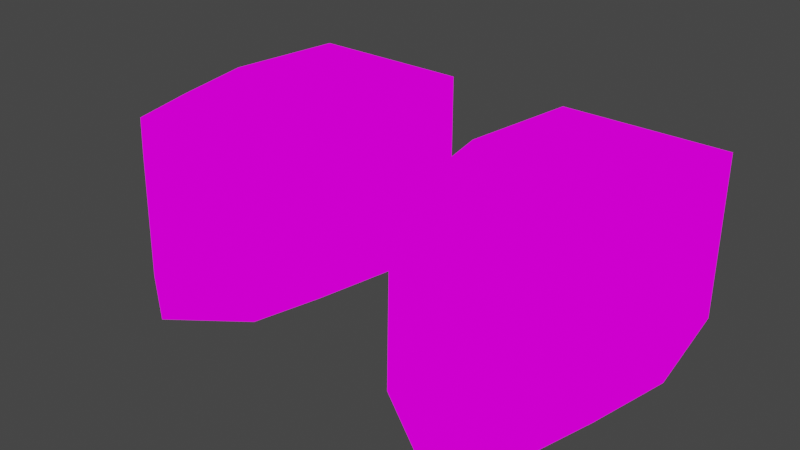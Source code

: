 # Source: BoatHitbox.blend  (saved by Blender 2.83.21; exported with 4.5.12 LTS)
import bpy
from mathutils import Matrix  # noqa: F401  (used for matrix-valued properties, if any)

bpy.ops.wm.read_factory_settings(use_empty=True)
scene = bpy.context.scene
scene.name = 'Scene'

# ---- collections
col_collection = bpy.data.collections.new('Collection'); scene.collection.children.link(col_collection)

# ---- images (referenced by path relative to the original .blend; pixels are not part of the script)
import os
ASSET_DIR = os.environ.get("B2B_ASSET_DIR", "")  # directory of the original .blend (textures are referenced by path, not embedded)
HERE = os.path.dirname(os.path.abspath(__file__))  # packed textures are extracted next to this script under _unpacked/

def load_image(name, relpath, width, height, colorspace="sRGB"):
    """Load a texture the original file referenced (path relative to the .blend, or extracted next to this script)."""
    p = next((c for c in (os.path.join(HERE, relpath), os.path.join(ASSET_DIR, relpath)) if relpath and os.path.exists(c)), "")
    if p:
        img = bpy.data.images.load(p, check_existing=True)
        img.name = name
    else:  # same state as the original file: an image datablock whose file is absent (Cycles renders it pink)
        img = bpy.data.images.new(name, width, height)
        img.source = "FILE"
        img.filepath = "//" + (relpath or name)
    img.colorspace_settings.name = colorspace
    return img
img_tex_boat = load_image('tex_boat', 'tex_boat.png', 1024, 1024, 'sRGB')

# ---- materials (node trees are filled in below, after node groups)
mat_material = bpy.data.materials.new('Material')
mat_material.alpha_threshold = 0.0
mat_material.use_transparent_shadow = False
mat_material.line_color = (0.0, 0.0, 0.0, 1.0)

# ---- material node trees
mat_material.use_nodes = True; mat_material.node_tree.nodes.clear()
_N = mat_material.node_tree.nodes; _L = mat_material.node_tree.links
n0 = _N.new('ShaderNodeOutputMaterial'); n0.name = 'Material Output'; n0.location = (300, 300)
n1 = _N.new('ShaderNodeEmission'); n1.name = 'Emission'; n1.location = (10, 300)
n2 = _N.new('ShaderNodeTexImage'); n2.name = 'Image Texture'; n2.location = (-280, 280)
n2.image = img_tex_boat
n2.interpolation = 'Closest'
_L.new(n1.outputs[0], n0.inputs[0])
_L.new(n2.outputs[0], n1.inputs[0])
n0.is_active_output = True

# ---- world
world_world = bpy.data.worlds.new('World'); scene.world = world_world
world_world.use_nodes = True; world_world.node_tree.nodes.clear()
_N = world_world.node_tree.nodes; _L = world_world.node_tree.links
n0 = _N.new('ShaderNodeOutputWorld'); n0.name = 'World Output'; n0.location = (300, 300)
n1 = _N.new('ShaderNodeBackground'); n1.name = 'Background'; n1.location = (10, 300)
n1.inputs[0].default_value = (0.05088, 0.05088, 0.05088, 1.0)
_L.new(n1.outputs[0], n0.inputs[0])
n0.is_active_output = True
world_world.color = (0.05088, 0.05088, 0.05088)
world_world.use_sun_shadow = False
world_world.sun_shadow_jitter_overblur = 0.0

# ---- meshes
me_cube_001 = bpy.data.meshes.new('Cube.001')
me_cube_001.from_pydata([(0.3752, 0.1248, 0.1517), (0.3127, 0.5623, 0.1517), (-0.3123, 0.5623, 0.1517), (-0.3732, 0.1122, 0.1517), (0.3127, -0.1877, 0.1517), (-0.3123, -0.1877, 0.1517), (0.2502, -0.4377, 0.1517), (-0.244, -0.4594, 0.1585), (0.0001803, -0.6252, 0.1517), (-0.3123, 0.1248, 0.1517), (0.3127, 0.1248, 0.1517), (-0.2498, -0.1877, 0.1517), (-0.1873, -0.4377, 0.1517), (0.0001803, -0.5627, 0.1517), (0.2502, -0.1877, 0.1517), (0.1877, -0.4377, 0.1517), (0.2502, 0.4998, 0.1517), (-0.2498, 0.4998, 0.1517), (-0.3748, 0.1248, 0.7607), (-0.3123, 0.5623, 0.7607), (0.3127, 0.5623, 0.7607), (0.3752, 0.1248, 0.7607), (0.3127, -0.1877, 0.7607), (-0.3123, -0.1877, 0.7607), (0.2502, -0.4377, 0.7607), (-0.2498, -0.4377, 0.7607), (0.0001803, -0.6252, 0.7607), (-0.3123, 0.1248, 0.7607), (0.3127, 0.1248, 0.7607), (-0.2498, -0.1877, 0.7607), (-0.1873, -0.4377, 0.7607), (0.0001803, -0.5627, 0.7607), (0.2502, -0.1877, 0.7607), (0.1877, -0.4377, 0.7607), (0.2502, 0.4998, 0.7607), (-0.2498, 0.4998, 0.7607)], [], [(11, 9, 27, 29), (4, 0, 21, 22), (9, 17, 35, 27), (10, 14, 32, 28), (17, 16, 34, 35), (0, 1, 20, 21), (16, 10, 28, 34), (1, 2, 19, 20), (13, 12, 30, 31), (19, 18, 27, 35), (19, 35, 34, 20), (20, 34, 28, 21), (22, 21, 28, 32), (24, 22, 32, 33), (24, 33, 31, 26), (26, 31, 30, 25), (25, 30, 29, 23), (23, 29, 27, 18), (8, 6, 24, 26), (14, 15, 33, 32), (6, 4, 22, 24), (15, 13, 31, 33), (12, 11, 29, 30), (3, 5, 23, 18), (7, 8, 26, 25), (5, 7, 25, 23), (2, 3, 18, 19), (1, 0, 10, 16), (2, 1, 16, 17), (2, 17, 9, 3), (5, 3, 9, 11), (7, 5, 11, 12), (8, 7, 12, 13), (6, 8, 13, 15), (6, 15, 14, 4), (4, 14, 10, 0)])
_uv = me_cube_001.uv_layers.new(name='UVMap')
_uv.uv.foreach_set('vector', [0.8251, 0.2286, 0.8028, 0.4075, 0.8028, 0.4075, 0.8251, 0.2286, 0.5807, 0.2105, 0.5527, 0.3889, 0.5527, 0.3889, 0.5807, 0.2105, 0.8028, 0.4075, 0.8288, 0.6112, 0.8288, 0.6112, 0.8028, 0.4075, 0.2731, 0.4222, 0.2349, 0.2463, 0.2349, 0.2463, 0.2731, 0.4222, 0.1584, 0.9529, 0.1584, 0.6685, 0.1584, 0.6685, 0.1584, 0.9529, 0.5527, 0.3889, 0.5807, 0.6351, 0.5807, 0.6351, 0.5527, 0.3889, 0.2644, 0.6334, 0.2731, 0.4222, 0.2731, 0.4222, 0.2644, 0.6334, 0.742, 1.0, 0.742, 0.6445, 0.742, 0.6445, 0.742, 1.0, 0.919, 0.0, 0.8477, 0.08448, 0.8477, 0.08448, 0.919, 0.0, 0.04362, 0.6685, 0.0, 0.4222, 0.02483, 0.4222, 0.06576, 0.6334, 0.04362, 0.6685, 0.06576, 0.6334, 0.2644, 0.6334, 0.2919, 0.6685, 0.2919, 0.6685, 0.2644, 0.6334, 0.2731, 0.4222, 0.298, 0.4222, 0.2597, 0.2463, 0.298, 0.4222, 0.2731, 0.4222, 0.2349, 0.2463, 0.2241, 0.1056, 0.2597, 0.2463, 0.2349, 0.2463, 0.1993, 0.1056, 0.2241, 0.1056, 0.1993, 0.1056, 0.1195, 0.03519, 0.1168, 0.0, 0.1168, 0.0, 0.1195, 0.03519, 0.05034, 0.1056, 0.02551, 0.1056, 0.02551, 0.1056, 0.05034, 0.1056, 0.03624, 0.2463, 0.01141, 0.2463, 0.01141, 0.2463, 0.03624, 0.2463, 0.02483, 0.4222, 0.0, 0.4222, 0.4487, 0.836, 0.4487, 0.6933, 0.4487, 0.6933, 0.4487, 0.836, 0.2349, 0.2463, 0.1993, 0.1056, 0.1993, 0.1056, 0.2349, 0.2463, 0.6087, 0.06748, 0.5807, 0.2105, 0.5807, 0.2105, 0.6087, 0.06748, 0.1993, 0.1056, 0.1195, 0.03519, 0.1195, 0.03519, 0.1993, 0.1056, 0.8477, 0.08448, 0.8251, 0.2286, 0.8251, 0.2286, 0.8477, 0.08448, 0.298, 0.2412, 0.3132, 0.4216, 0.3132, 0.4216, 0.298, 0.2412, 0.3285, 0.567, 0.3896, 0.6933, 0.3896, 0.6933, 0.3285, 0.567, 0.3132, 0.4216, 0.3285, 0.567, 0.3285, 0.567, 0.3132, 0.4216, 0.3132, 0.001306, 0.298, 0.2412, 0.298, 0.2412, 0.3132, 0.001306, 0.5807, 0.6351, 0.5527, 0.3889, 0.2731, 0.4222, 0.2644, 0.6334, 0.742, 0.6445, 0.5807, 0.6351, 0.1584, 0.6685, 0.1584, 0.9529, 0.742, 0.6445, 0.1584, 0.9529, 0.8028, 0.4075, 0.298, 0.2412, 0.3132, 0.4216, 0.298, 0.2412, 0.8028, 0.4075, 0.8251, 0.2286, 0.3285, 0.567, 0.3132, 0.4216, 0.8251, 0.2286, 0.8477, 0.08448, 0.3896, 0.6933, 0.3285, 0.567, 0.8477, 0.08448, 0.919, 0.0, 0.4487, 0.6933, 0.3896, 0.6933, 0.1195, 0.03519, 0.1993, 0.1056, 0.4487, 0.6933, 0.1993, 0.1056, 0.2349, 0.2463, 0.5807, 0.2105, 0.5807, 0.2105, 0.2349, 0.2463, 0.2731, 0.4222, 0.5527, 0.3889])
me_cube_001.materials.append(mat_material)
me_cube_001.use_remesh_fix_poles = True
me_cube_001.use_remesh_preserve_attributes = False
me_cube_001.use_mirror_vertex_groups = False
me_cube_001.update()
me_cube_002 = bpy.data.meshes.new('Cube.002')
me_cube_002.from_pydata([(0.3752, 0.1248, 0.1517), (0.3127, 0.5623, 0.1517), (-0.3123, 0.5623, 0.1517), (-0.3732, 0.1122, 0.1517), (0.3127, -0.1877, 0.1517), (-0.3123, -0.1877, 0.1517), (0.2502, -0.4377, 0.1517), (-0.244, -0.4594, 0.1585), (0.0001803, -0.6252, 0.1517), (-0.3748, 0.1248, 0.7607), (-0.3123, 0.5623, 0.7607), (0.3127, 0.5623, 0.7607), (0.3752, 0.1248, 0.7607), (0.3127, -0.1877, 0.7607), (-0.3123, -0.1877, 0.7607), (0.2502, -0.4377, 0.7607), (-0.2498, -0.4377, 0.7607), (0.0001803, -0.6252, 0.7607)], [], [(4, 0, 12, 13), (0, 1, 11, 12), (1, 2, 10, 11), (8, 6, 15, 17), (6, 4, 13, 15), (3, 5, 14, 9), (7, 8, 17, 16), (5, 7, 16, 14), (2, 3, 9, 10), (10, 9, 14, 16, 17, 15, 13, 12, 11), (2, 1, 0, 4, 6, 8, 7, 5, 3)])
_uv = me_cube_002.uv_layers.new(name='UVMap')
_uv.uv.foreach_set('vector', [0.5807, 0.2105, 0.5527, 0.3889, 0.5527, 0.3889, 0.5807, 0.2105, 0.5527, 0.3889, 0.5807, 0.6351, 0.5807, 0.6351, 0.5527, 0.3889, 0.742, 1.0, 0.742, 0.6445, 0.742, 0.6445, 0.742, 1.0, 0.4487, 0.836, 0.4487, 0.6933, 0.4487, 0.6933, 0.4487, 0.836, 0.6087, 0.06748, 0.5807, 0.2105, 0.5807, 0.2105, 0.6087, 0.06748, 0.298, 0.2412, 0.3132, 0.4216, 0.3132, 0.4216, 0.298, 0.2412, 0.3285, 0.567, 0.3896, 0.6933, 0.3896, 0.6933, 0.3285, 0.567, 0.3132, 0.4216, 0.3285, 0.567, 0.3285, 0.567, 0.3132, 0.4216, 0.3132, 0.001306, 0.298, 0.2412, 0.298, 0.2412, 0.3132, 0.001306, 0.742, 0.6445, 0.298, 0.2412, 0.3132, 0.4216, 0.3285, 0.567, 0.4487, 0.836, 0.6087, 0.06748, 0.5807, 0.2105, 0.5527, 0.3889, 0.742, 1.0, 0.742, 0.6445, 0.742, 1.0, 0.5527, 0.3889, 0.5807, 0.2105, 0.6087, 0.06748, 0.4487, 0.836, 0.3285, 0.567, 0.3132, 0.4216, 0.298, 0.2412])
me_cube_002.materials.append(mat_material)
me_cube_002.use_remesh_fix_poles = True
me_cube_002.use_remesh_preserve_attributes = False
me_cube_002.use_mirror_vertex_groups = False
me_cube_002.update()

# ---- objects
ob_boathitboxoutline = bpy.data.objects.new('BoatHitboxOutline', me_cube_001)
ob_boathitboxfull = bpy.data.objects.new('BoatHitboxFull', me_cube_002)

# ---- transforms, parenting, visibility, modifiers, constraints
ob_boathitboxoutline.location = (0.0, 0.0, 0.0)
ob_boathitboxoutline.lineart.crease_threshold = 0.0
ob_boathitboxfull.location = (-1.1, 0.0, 0.0)
ob_boathitboxfull.lineart.crease_threshold = 0.0

# ---- collection membership
col_collection.objects.link(ob_boathitboxoutline)
col_collection.objects.link(ob_boathitboxfull)

# ---- scene / render settings (as saved in the file)
scene.frame_start = 1; scene.frame_end = 250; scene.frame_set(1)
scene.render.engine = 'BLENDER_EEVEE_NEXT'
scene.cycles.use_denoising = False
scene.cycles.samples = 128
scene.cycles.sampling_pattern = 'TABULATED_SOBOL'
scene.cycles.use_adaptive_sampling = False
scene.cycles.use_light_tree = False
scene.view_settings.view_transform = 'Filmic'
bpy.context.view_layer.update()

# ---- added for rendering (the .blend has no active camera): camera
cam_auto = bpy.data.cameras.new('AutoCamera')
cam_auto.lens = 50.0
cam_auto.sensor_width = 36.0
cam_auto.clip_end = 1000.0
ob_auto_camera = bpy.data.objects.new('AutoCamera', cam_auto)
scene.collection.objects.link(ob_auto_camera)
ob_auto_camera.location = (1.56071, -2.56408, 2.14463)
ob_auto_camera.rotation_euler = (1.09748, -7.21219e-08, 0.694738)
scene.camera = ob_auto_camera
bpy.context.view_layer.update()
